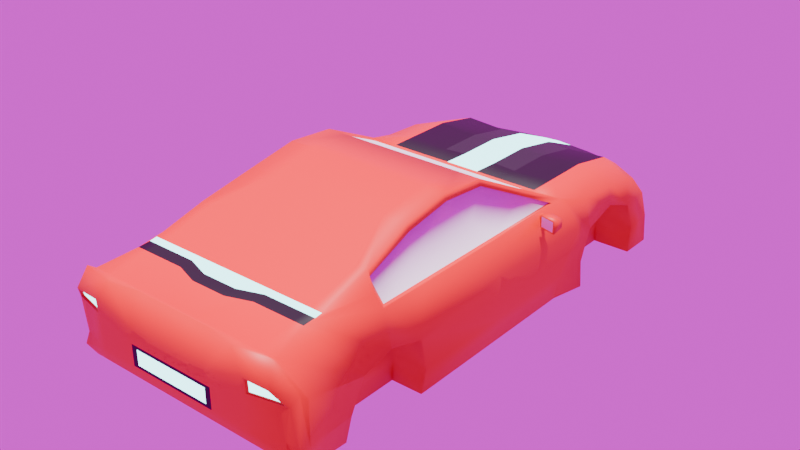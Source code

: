 # Source: araba.blend  (saved by Blender 4.3.34; exported with 4.5.12 LTS)
import bpy
from mathutils import Matrix  # noqa: F401  (used for matrix-valued properties, if any)

bpy.ops.wm.read_factory_settings(use_empty=True)
scene = bpy.context.scene
scene.name = 'Scene'

# ---- collections
col_collection = bpy.data.collections.new('Collection'); scene.collection.children.link(col_collection)

# ---- images (referenced by path relative to the original .blend; pixels are not part of the script)
import os
ASSET_DIR = os.environ.get("B2B_ASSET_DIR", "")  # directory of the original .blend (textures are referenced by path, not embedded)
HERE = os.path.dirname(os.path.abspath(__file__))  # packed textures are extracted next to this script under _unpacked/

def load_image(name, relpath, width, height, colorspace="sRGB"):
    """Load a texture the original file referenced (path relative to the .blend, or extracted next to this script)."""
    p = next((c for c in (os.path.join(HERE, relpath), os.path.join(ASSET_DIR, relpath)) if relpath and os.path.exists(c)), "")
    if p:
        img = bpy.data.images.load(p, check_existing=True)
        img.name = name
    else:  # same state as the original file: an image datablock whose file is absent (Cycles renders it pink)
        img = bpy.data.images.new(name, width, height)
        img.source = "FILE"
        img.filepath = "//" + (relpath or name)
    img.colorspace_settings.name = colorspace
    return img
img_derelict_overpass_jpg = load_image('derelict_overpass.jpg', 'derelict_overpass.jpg', 1024, 1024, 'sRGB')

# ---- materials (node trees are filled in below, after node groups)
mat_material_002 = bpy.data.materials.new('Material.002')
mat_material_003 = bpy.data.materials.new('Material.003')
mat_material_004 = bpy.data.materials.new('Material.004')
mat_material_006 = bpy.data.materials.new('Material.006')
mat_material_007 = bpy.data.materials.new('Material.007')

# ---- material node trees
mat_material_002.use_nodes = True; mat_material_002.node_tree.nodes.clear()
_N = mat_material_002.node_tree.nodes; _L = mat_material_002.node_tree.links
n0 = _N.new('ShaderNodeBsdfPrincipled'); n0.name = 'Principled BSDF'; n0.location = (10, 300)
n0.inputs[0].default_value = (0.8008, 0.00649, 0.0, 1.0)
n1 = _N.new('ShaderNodeOutputMaterial'); n1.name = 'Material Output'; n1.location = (300, 300)
_L.new(n0.outputs[0], n1.inputs[0])
n1.is_active_output = True
mat_material_003.use_nodes = True; mat_material_003.node_tree.nodes.clear()
_N = mat_material_003.node_tree.nodes; _L = mat_material_003.node_tree.links
n0 = _N.new('ShaderNodeOutputMaterial'); n0.name = 'Material Output'; n0.location = (300, 300)
n1 = _N.new('ShaderNodeEmission'); n1.name = 'Emission'; n1.location = (10, 300)
n1.inputs[0].default_value = (0.3702, 0.9462, 1.0, 1.0)
n1.inputs[1].default_value = 5.0
_L.new(n1.outputs[0], n0.inputs[0])
n0.is_active_output = True
mat_material_004.use_nodes = True; mat_material_004.node_tree.nodes.clear()
_N = mat_material_004.node_tree.nodes; _L = mat_material_004.node_tree.links
n0 = _N.new('ShaderNodeBsdfPrincipled'); n0.name = 'Principled BSDF'; n0.location = (10, 300)
n0.inputs[0].default_value = (0.0, 0.0, 0.0, 1.0)
n0.inputs[2].default_value = 0.5057
n1 = _N.new('ShaderNodeOutputMaterial'); n1.name = 'Material Output'; n1.location = (300, 300)
_L.new(n0.outputs[0], n1.inputs[0])
n1.is_active_output = True
mat_material_006.use_nodes = True; mat_material_006.node_tree.nodes.clear()
_N = mat_material_006.node_tree.nodes; _L = mat_material_006.node_tree.links
n0 = _N.new('ShaderNodeBsdfPrincipled'); n0.name = 'Principled BSDF'; n0.location = (10, 300)
n0.inputs[0].default_value = (0.01261, 0.01261, 0.01261, 1.0)
n1 = _N.new('ShaderNodeOutputMaterial'); n1.name = 'Material Output'; n1.location = (300, 300)
_L.new(n0.outputs[0], n1.inputs[0])
n1.is_active_output = True
mat_material_007.use_nodes = True; mat_material_007.node_tree.nodes.clear()
_N = mat_material_007.node_tree.nodes; _L = mat_material_007.node_tree.links
n0 = _N.new('ShaderNodeBsdfPrincipled'); n0.name = 'Principled BSDF'; n0.location = (10, 300)
n0.inputs[0].default_value = (0.411, 0.411, 0.411, 1.0)
n1 = _N.new('ShaderNodeOutputMaterial'); n1.name = 'Material Output'; n1.location = (300, 300)
_L.new(n0.outputs[0], n1.inputs[0])
n1.is_active_output = True

# ---- world
world_world = bpy.data.worlds.new('World'); scene.world = world_world
world_world.use_nodes = True; world_world.node_tree.nodes.clear()
_N = world_world.node_tree.nodes; _L = world_world.node_tree.links
n0 = _N.new('ShaderNodeOutputWorld'); n0.name = 'World Output'; n0.location = (300, 300)
n1 = _N.new('ShaderNodeBackground'); n1.name = 'Background'; n1.location = (10, 300)
n2 = _N.new('ShaderNodeTexEnvironment'); n2.name = 'Environment Texture'; n2.location = (-280, 275)
n2.image = img_derelict_overpass_jpg
_L.new(n1.outputs[0], n0.inputs[0])
_L.new(n2.outputs[0], n1.inputs[0])
n0.is_active_output = True
world_world.color = (0.05088, 0.05088, 0.05088)
world_world.sun_shadow_jitter_overblur = 0.0

# ---- lights
light_sun = bpy.data.lights.new('Sun', 'SUN')
light_sun.energy = 7.0

# ---- meshes
me_cube = bpy.data.meshes.new('Cube')
me_cube.from_pydata([(0.6717, 1.019, 0.3175), (0.6717, 1.046, -0.5096), (0.6717, 0.7878, 0.3175), (0.6717, 0.757, -0.5074), (0.0, 1.019, -0.5074), (0.0, 0.7878, 0.3175), (0.0, 0.757, -0.5074), (0.0, 1.019, 0.3175), (0.6717, -0.857, -0.5074), (0.0, -0.857, -0.5074), (0.6717, -1.218, -0.5074), (0.0, -1.218, -0.5074), (0.6717, -1.75, 0.3936), (0.6717, -1.604, -0.4542), (0.0, -1.632, -0.4542), (0.0, -1.816, 0.3936), (0.6717, -2.04, 0.3376), (0.6717, -1.961, -0.434), (0.0, -1.961, -0.434), (0.0, -2.04, 0.3376), (0.5665, -2.146, 0.3785), (0.6717, -2.025, -0.4011), (0.0, -2.025, -0.4011), (0.0, -2.09, 0.3706), (0.6717, -2.173, 0.2204), (0.6717, -2.15, -0.2506), (0.0, -2.15, -0.2506), (0.0, -2.173, 0.1249), (0.6717, 1.409, 0.3175), (0.6717, 1.409, -0.5074), (0.0, 1.409, 0.3175), (0.0, 1.409, -0.5074), (0.6717, 1.807, 0.2447), (0.6717, 1.774, -0.5074), (0.0, 1.807, 0.2447), (0.0, 1.807, -0.5074), (0.6513, 2.068, 0.07771), (0.5984, 2.164, -0.5074), (0.0, 2.195, 0.08199), (0.0, 2.238, -0.5074), (0.5043, 0.04082, 0.6841), (0.0, 0.04082, 0.6841), (0.5043, -0.7435, 0.6422), (0.0, -0.7435, 0.6422), (0.6717, -1.182, 0.5185), (0.0, -1.182, 0.5185), (0.6717, -1.596, 0.408), (0.0, -1.596, 0.408), (0.6717, 1.114, -0.04052), (0.6715, -0.937, -0.01937), (0.6717, -1.225, 0.06449), (0.6707, -1.48, -0.01325), (0.6717, -2.166, 0.1024), (0.0, -2.166, 0.006939), (0.6717, 1.409, 0.05838), (0.6717, 1.695, -0.05309), (0.6151, 2.111, -0.05747), (0.0, 2.225, -0.1031), (0.6717, 1.019, -0.2789), (0.6717, -0.8416, -0.3031), (0.6717, -1.218, -0.3031), (0.6717, -1.602, -0.2289), (0.6717, -2.166, -0.1576), (0.0, -2.166, -0.1576), (0.6717, 1.409, -0.3031), (0.6717, 1.796, -0.2903), (0.5652, 2.153, -0.2748), (0.0, 2.231, -0.2901), (0.9834, 1.019, -0.2789), (0.9834, 1.046, -0.5096), (0.9519, 0.757, -0.3031), (0.9253, 0.757, -0.5074), (0.9643, 1.058, 0.2446), (0.8971, 0.6755, 0.3211), (0.9519, -0.8416, -0.3031), (0.9253, -0.857, -0.5074), (0.7706, -1.188, 0.478), (0.8943, -1.188, 0.3195), (0.7178, 0.03219, 0.6362), (0.9103, -0.8416, 0.3175), (0.719, -0.7372, 0.5952), (0.9834, -1.602, -0.2289), (0.9339, -1.604, -0.4542), (0.9339, -1.961, -0.434), (0.7556, -1.75, 0.3936), (0.7571, -1.596, 0.408), (0.9834, -1.961, -0.2429), (0.9834, -2.025, -0.4011), (0.8287, -2.04, 0.3376), (0.9834, -2.051, -0.2099), (0.9527, -2.12, -0.257), (0.8475, -2.093, 0.3721), (0.9283, -2.099, -0.16), (0.8846, -2.166, 0.2219), (0.9696, 1.409, 0.2279), (0.9517, 1.71, 0.1676), (0.9834, 1.796, -0.2903), (0.9834, 1.774, -0.5074), (0.9335, 1.816, 0.1244), (0.9842, 2.02, -0.257), (0.9834, 2.053, -0.5074), (0.9935, 1.098, -0.01949), (0.9858, 0.9407, 0.04596), (0.9832, -0.937, -0.01937), (0.9834, -1.225, 0.06449), (0.9825, -1.483, -0.003481), (0.9834, -1.961, 0.09523), (0.9527, -1.995, 0.1218), (0.9653, -2.099, 0.1001), (0.9834, 1.409, 0.05838), (0.9834, 1.695, -0.05309), (0.9691, 1.934, -0.01265), (0.5774, 2.151, -0.1031), (0.5857, 2.136, -0.07875), (0.9821, 1.932, -0.02641), (0.6413, 2.068, 0.09226), (0.9511, 1.799, 0.1425), (0.6456, 2.029, -0.05747), (0.9691, 1.851, -0.01265), (0.6818, 1.986, 0.06744), (0.9351, 1.762, 0.09184), (0.3359, 0.757, -0.5074), (0.3359, 1.019, 0.2973), (0.3359, 1.032, -0.5085), (0.3359, 0.7878, 0.3175), (0.3359, -0.857, -0.5074), (0.3359, -1.218, -0.5074), (0.3359, -1.618, -0.4542), (0.3359, -1.75, 0.3936), (0.3359, -1.961, -0.434), (0.3359, -2.04, 0.3376), (0.3359, -2.025, -0.4011), (0.3359, -2.09, 0.3706), (0.3359, -2.15, -0.2506), (0.3359, -2.173, 0.1249), (0.3359, 1.409, 0.2973), (0.3359, 1.409, -0.5074), (0.3359, 1.807, 0.2245), (0.3359, 1.79, -0.5074), (0.3206, 2.157, 0.08199), (0.2992, 2.199, -0.5074), (0.2522, 0.04082, 0.6841), (0.2522, -0.7435, 0.6422), (0.3359, -1.182, 0.5185), (0.3359, -1.596, 0.408), (0.2929, 2.178, -0.09094), (0.3642, -2.166, 0.006939), (0.3642, -2.166, -0.1576), (0.2826, 2.19, -0.2825), (0.3174, 2.153, 0.06246), (0.5642, 2.085, 0.07036), (0.5214, 2.138, -0.06124), (0.0, 2.183, 0.06246), (0.0, 2.223, -0.08), (0.2961, 2.178, -0.07062), (0.3174, 2.128, 0.06246), (0.5642, 2.05, 0.07036), (0.5214, 2.102, -0.06124), (0.0, 2.148, 0.06246), (0.0, 2.188, -0.08), (0.2961, 2.142, -0.07062), (0.5472, 2.149, -0.3219), (0.8918, 2.039, -0.3112), (0.5745, 2.158, -0.4608), (0.3285, 2.192, -0.4608), (0.0, 2.232, -0.4608), (0.0, 2.226, -0.331), (0.3149, 2.185, -0.3264), (0.8911, 2.066, -0.4608), (0.5472, 2.085, -0.3219), (0.8918, 1.975, -0.3112), (0.5745, 2.094, -0.4608), (0.3285, 2.128, -0.4608), (0.0, 2.168, -0.4608), (0.0, 2.162, -0.331), (0.3149, 2.121, -0.3264), (0.8911, 2.002, -0.4608), (0.5472, 1.993, -0.3219), (0.8918, 1.884, -0.3112), (0.5745, 2.002, -0.4608), (0.8911, 1.911, -0.4608), (0.3359, 0.7756, 0.2998), (0.0, 0.7756, 0.2998), (0.8846, 0.7756, 0.2998), (0.6459, 0.7756, 0.2998), (0.4785, 0.02869, 0.6665), (0.0, 0.02869, 0.6665), (0.2522, 0.02869, 0.6665), (0.6778, 0.02869, 0.6665), (0.6717, -0.03461, -0.5074), (0.0, -0.03461, -0.5074), (0.0, -0.3513, 0.714), (0.5043, -0.3513, 0.714), (0.8959, -0.02691, 0.3205), (0.9253, -0.03461, -0.5074), (0.7181, -0.35, 0.6656), (0.9834, -0.06278, 0.0645), (0.9519, -0.02691, -0.3031), (0.2522, -0.3513, 0.714), (0.3359, -0.03461, -0.5074), (0.7571, -1.182, 0.5185), (0.9103, -1.218, 0.3175), (0.7035, 0.04082, 0.6841), (0.9103, 0.7878, 0.3175), (0.9103, -0.02691, 0.3175), (0.8947, -0.8416, 0.3198), (0.7035, -0.3513, 0.714), (0.7035, -0.7435, 0.6422), (0.8741, -0.8416, 0.3198), (0.6984, -0.7372, 0.5952), (0.8753, -0.02691, 0.3205), (0.6975, -0.35, 0.6656), (0.75, -1.188, 0.478), (0.8737, -1.188, 0.3195), (0.6972, 0.03219, 0.6362), (0.8765, 0.6755, 0.3211), (0.6717, -1.654, 0.4), (0.0, -1.72, 0.4), (0.8426, -1.218, 0.4064), (0.8188, 0.4573, 0.4797), (0.7563, -1.654, 0.4), (0.3359, -1.654, 0.4), (0.5719, 0.4451, 0.462), (0.0, 0.4451, 0.462), (0.7931, 0.4451, 0.462), (0.2988, 0.4451, 0.462), (0.8396, -1.188, 0.3896), (0.8178, 0.3909, 0.4606), (0.7963, -0.7954, 0.4416), (0.7966, -0.1699, 0.4732), (0.819, -1.188, 0.3896), (0.7972, 0.3909, 0.4606), (0.8825, 0.4776, 0.2466), (0.8844, 0.5489, 0.2535), (0.8767, 0.4744, 0.3014), (0.8736, 0.5234, 0.2985), (0.9829, 0.4717, 0.2803), (0.9794, 0.4698, 0.3132), (0.8606, 0.5073, 0.2505), (0.882, 0.5746, 0.2534), (0.861, 0.5069, 0.3049), (0.8706, 0.5541, 0.2999), (0.9655, 0.5059, 0.3063), (0.9634, 0.5073, 0.273), (0.9577, 0.4754, 0.2725), (0.958, 0.4751, 0.3051), (1.001, 0.532, 0.3254), (0.9998, 0.5339, 0.2531), (0.9549, 0.4415, 0.2368), (0.9556, 0.4407, 0.3387), (1.095, 0.5094, 0.3239), (1.094, 0.5113, 0.2516), (1.093, 0.4084, 0.2346), (1.094, 0.4076, 0.3365), (0.9689, 0.4381, 0.2468), (0.9696, 0.4374, 0.3281), (1.079, 0.4117, 0.2451), (1.08, 0.411, 0.3264), (0.3185, -2.166, -0.01549), (0.0, -2.166, -0.01549), (0.0, -2.166, -0.1352), (0.3185, -2.166, -0.1352), (0.1437, 1.025, -0.5078), (0.1437, 0.7878, 0.3175), (0.1437, -1.816, 0.3936), (0.1437, -2.04, 0.3376), (0.1437, -2.09, 0.3706), (0.1437, -2.173, 0.1249), (0.1437, 1.409, -0.5074), (0.1437, 1.8, -0.5074), (0.128, 2.221, -0.5074), (0.1079, 0.04082, 0.6841), (0.1079, -0.7435, 0.6422), (0.1437, -1.182, 0.5185), (0.1437, -1.596, 0.408), (0.1558, -2.166, 0.006939), (0.1558, -2.166, -0.1576), (0.1437, 0.757, -0.5074), (0.1437, 1.019, 0.3088), (0.1437, -0.857, -0.5074), (0.1437, -1.218, -0.5074), (0.1437, -1.626, -0.4542), (0.1437, -1.961, -0.434), (0.1437, -2.025, -0.4011), (0.1437, -2.15, -0.2506), (0.1437, 1.409, 0.3088), (0.1437, 1.807, 0.236), (0.1372, 2.179, 0.08199), (0.1253, 2.205, -0.09791), (0.1209, 2.213, -0.2869), (0.1358, 2.17, 0.06246), (0.1267, 2.204, -0.07599), (0.1358, 2.139, 0.06246), (0.1267, 2.168, -0.07599), (0.1406, 2.215, -0.4608), (0.1347, 2.208, -0.3291), (0.1406, 2.151, -0.4608), (0.1347, 2.144, -0.3291), (0.1437, 0.7756, 0.2998), (0.1079, 0.02869, 0.6665), (0.1437, -0.03461, -0.5074), (0.1079, -0.3513, 0.714), (0.1278, 0.4451, 0.462), (0.1437, -1.72, 0.4), (0.1362, -2.166, -0.01549), (0.1362, -2.166, -0.1352), (0.8736, -2.164, 0.2142), (0.6878, -2.17, 0.2128), (0.6878, -2.164, 0.1099), (0.944, -2.106, 0.1078), (0.8736, -2.142, 0.2142), (0.6878, -2.148, 0.2128), (0.6878, -2.142, 0.1099), (0.944, -2.084, 0.1078)], [(236, 237)], [(123, 1, 3, 121), (25, 21, 87, 90), (122, 0, 28, 135), (17, 13, 82, 83), (278, 7, 5, 263), (125, 8, 10, 126), (199, 189, 8, 125), (0, 2, 203, 72), (221, 216, 46, 144), (271, 141, 187, 299), (66, 113, 114, 99), (127, 13, 17, 129), (37, 140, 164, 163), (126, 10, 13, 127), (129, 17, 21, 131), (264, 15, 19, 265), (50, 49, 103, 104), (131, 21, 25, 133), (265, 19, 23, 266), (42, 44, 200, 207), (275, 267, 27, 53), (266, 23, 27, 267), (55, 65, 96, 110), (135, 28, 32, 137), (58, 1, 29, 64), (262, 4, 31, 268), (137, 32, 115, 139), (268, 31, 35, 269), (64, 29, 33, 65), (287, 139, 149, 290), (269, 35, 39, 270), (1, 58, 68, 69), (301, 191, 43, 272), (273, 45, 47, 274), (272, 43, 45, 273), (203, 2, 184, 183), (51, 50, 104, 105), (20, 24, 93, 91), (148, 145, 113, 66), (13, 61, 81, 82), (24, 52, 308, 307), (12, 16, 88, 84), (276, 147, 261, 305), (59, 8, 75, 74), (192, 42, 207, 206), (60, 50, 51, 61), (59, 49, 50, 60), (52, 62, 92, 108), (115, 32, 95, 116), (21, 17, 83, 87), (48, 54, 109, 101), (8, 59, 60, 10), (10, 60, 61, 13), (61, 51, 105, 81), (65, 33, 97, 96), (284, 276, 63, 26), (54, 55, 110, 109), (99, 100, 168, 162), (33, 37, 100, 97), (54, 64, 65, 55), (48, 58, 64, 54), (101, 72, 203, 102), (220, 218, 200, 85), (196, 204, 79, 103), (80, 76, 212, 209), (103, 79, 201, 104), (104, 201, 84, 105), (105, 84, 88, 106), (106, 88, 91, 107), (107, 91, 93, 108), (96, 97, 100, 99), (195, 80, 209, 211), (95, 110, 114, 116), (94, 109, 110, 95), (72, 101, 109, 94), (89, 107, 108, 92), (86, 106, 107, 89), (81, 105, 106, 86), (197, 196, 103, 74), (68, 101, 102, 70), (69, 68, 70, 71), (194, 197, 74, 75), (82, 81, 86, 83), (83, 86, 89, 87), (87, 89, 92, 90), (110, 96, 99, 114), (36, 98, 120, 119), (216, 12, 84, 220), (32, 28, 94, 95), (44, 46, 85, 200), (189, 3, 71, 194), (58, 48, 101, 68), (28, 0, 72, 94), (3, 1, 69, 71), (49, 59, 74, 103), (16, 20, 91, 88), (62, 25, 90, 92), (56, 111, 114, 113), (36, 56, 113, 115), (98, 36, 115, 116), (111, 98, 116, 114), (117, 119, 120, 118), (111, 56, 117, 118), (98, 111, 118, 120), (56, 36, 119, 117), (289, 148, 167, 295), (25, 62, 147, 133), (62, 52, 146, 147), (289, 288, 145, 148), (141, 40, 185, 187), (42, 142, 143, 44), (44, 143, 144, 46), (192, 198, 142, 42), (33, 138, 140, 37), (288, 57, 153, 291), (29, 136, 138, 33), (286, 137, 139, 287), (1, 123, 136, 29), (285, 135, 137, 286), (20, 132, 134, 24), (52, 24, 134, 146), (16, 130, 132, 20), (283, 131, 133, 284), (12, 128, 130, 16), (282, 129, 131, 283), (280, 126, 127, 281), (281, 127, 129, 282), (303, 221, 144, 274), (300, 199, 125, 279), (279, 125, 126, 280), (0, 122, 124, 2), (278, 122, 135, 285), (262, 123, 121, 277), (149, 150, 156, 155), (290, 149, 155, 292), (115, 113, 151, 150), (139, 115, 150, 149), (113, 145, 154, 151), (160, 155, 156, 157), (293, 292, 155, 160), (291, 153, 159, 293), (151, 154, 160, 157), (150, 151, 157, 156), (161, 162, 170, 169), (294, 165, 173, 296), (167, 161, 169, 175), (100, 37, 163, 168), (66, 99, 162, 161), (270, 39, 165, 294), (148, 66, 161, 167), (169, 170, 178, 177), (172, 175, 169, 171), (296, 297, 175, 172), (163, 164, 172, 171), (168, 163, 171, 176), (295, 167, 175, 297), (162, 168, 176, 170), (179, 177, 178, 180), (176, 171, 179, 180), (171, 169, 177, 179), (170, 176, 180, 178), (222, 185, 188, 224), (302, 223, 186, 299), (222, 225, 187, 185), (2, 124, 181, 184), (263, 5, 182, 298), (219, 203, 183, 224), (40, 202, 188, 185), (277, 121, 199, 300), (40, 141, 198, 192), (8, 189, 194, 75), (71, 70, 197, 194), (70, 102, 196, 197), (226, 77, 213, 230), (102, 203, 204, 196), (40, 192, 206, 202), (271, 41, 191, 301), (121, 3, 189, 199), (226, 76, 200, 218), (227, 73, 203, 219), (73, 193, 204, 203), (205, 77, 201, 79), (195, 78, 202, 206), (76, 80, 207, 200), (193, 205, 79, 204), (80, 195, 206, 207), (230, 228, 209, 212), (229, 231, 214, 211), (228, 229, 211, 209), (77, 205, 208, 213), (227, 78, 214, 231), (205, 193, 210, 208), (78, 195, 211, 214), (193, 73, 215, 210), (73, 227, 231, 215), (208, 210, 229, 228), (210, 215, 231, 229), (213, 208, 228, 230), (78, 227, 219, 202), (77, 226, 218, 201), (76, 226, 230, 212), (202, 219, 224, 188), (184, 181, 225, 222), (298, 182, 223, 302), (184, 222, 224, 183), (264, 128, 221, 303), (46, 216, 220, 85), (84, 201, 218, 220), (128, 12, 216, 221), (232, 234, 235, 233), (244, 243, 247, 248), (240, 238, 244, 245), (239, 241, 242, 243), (241, 240, 245, 242), (238, 239, 243, 244), (248, 252, 256, 254), (243, 242, 246, 247), (242, 245, 249, 246), (252, 251, 250, 253), (247, 246, 250, 251), (246, 249, 253, 250), (248, 247, 251, 252), (255, 254, 256, 257), (252, 253, 257, 256), (249, 248, 254, 255), (253, 249, 255, 257), (305, 304, 259, 260), (275, 53, 259, 304), (147, 146, 258, 261), (146, 275, 304, 258), (261, 258, 304, 305), (15, 264, 303, 217), (181, 298, 302, 225), (141, 271, 301, 198), (6, 277, 300, 190), (124, 263, 298, 181), (225, 302, 299, 187), (166, 295, 297, 174), (173, 174, 297, 296), (140, 270, 294, 164), (164, 294, 296, 172), (154, 291, 293, 160), (159, 158, 292, 293), (152, 290, 292, 158), (4, 262, 277, 6), (7, 278, 285, 30), (9, 279, 280, 11), (190, 300, 279, 9), (217, 303, 274, 47), (14, 281, 282, 18), (11, 280, 281, 14), (18, 282, 283, 22), (22, 283, 284, 26), (30, 285, 286, 34), (34, 286, 287, 38), (145, 288, 291, 154), (67, 57, 288, 289), (67, 289, 295, 166), (133, 147, 276, 284), (63, 276, 305, 260), (142, 272, 273, 143), (143, 273, 274, 144), (198, 301, 272, 142), (138, 269, 270, 140), (38, 287, 290, 152), (136, 268, 269, 138), (123, 262, 268, 136), (132, 266, 267, 134), (146, 134, 267, 275), (130, 265, 266, 132), (128, 264, 265, 130), (41, 271, 299, 186), (122, 278, 263, 124), (308, 309, 313, 312), (93, 24, 307, 306), (108, 93, 306, 309), (52, 108, 309, 308), (311, 312, 313, 310), (306, 307, 311, 310), (309, 306, 310, 313), (307, 308, 312, 311)])
me_cube.polygons.foreach_set('use_smooth', [1, 1, 1, 1, 1, 1, 1, 1, 1, 1, 1, 1, 1, 1, 1, 1, 1, 1, 1, 1, 1, 1, 1, 1, 1, 1, 1, 1, 1, 1, 1, 1, 1, 1, 1, 1, 1, 1, 1, 1, 1, 1, 1, 1, 1, 1, 1, 1, 1, 1, 1, 1, 1, 1, 1, 1, 1, 1, 1, 1, 1, 1, 1, 1, 1, 1, 1, 1, 1, 1, 1, 1, 1, 1, 1, 1, 1, 1, 1, 1, 1, 1, 1, 1, 1, 1, 1, 1, 1, 1, 1, 1, 1, 1, 1, 1, 1, 1, 1, 1, 1, 1, 1, 1, 1, 1, 1, 1, 1, 1, 1, 1, 1, 1, 1, 1, 1, 1, 1, 1, 1, 1, 1, 1, 1, 1, 1, 1, 1, 1, 1, 1, 1, 1, 1, 1, 1, 1, 1, 1, 1, 1, 1, 1, 1, 1, 1, 1, 1, 1, 1, 1, 1, 1, 1, 1, 1, 1, 1, 1, 1, 1, 1, 1, 1, 1, 1, 1, 1, 1, 1, 1, 1, 1, 1, 1, 1, 1, 1, 1, 1, 1, 1, 1, 1, 1, 1, 1, 1, 1, 1, 1, 1, 1, 1, 1, 1, 1, 1, 1, 1, 1, 1, 1, 1, 1, 1, 1, 1, 1, 1, 1, 1, 1, 1, 1, 1, 1, 1, 1, 1, 1, 1, 1, 0, 1, 1, 1, 1, 1, 1, 1, 1, 1, 1, 1, 1, 1, 1, 1, 1, 1, 1, 1, 1, 1, 1, 1, 1, 1, 1, 1, 1, 1, 1, 1, 1, 1, 1, 1, 1, 1, 1, 1, 1, 1, 1, 1, 1, 1, 1, 1, 1, 1, 1, 1, 1, 1, 1, 1, 1])
me_cube.polygons.foreach_set('material_index', [0, 0, 2, 0, 1, 0, 0, 0, 1, 0, 0, 0, 0, 0, 0, 0, 0, 0, 0, 0, 0, 0, 0, 2, 0, 0, 2, 0, 0, 0, 0, 0, 0, 0, 0, 0, 0, 0, 0, 0, 0, 0, 2, 0, 0, 0, 0, 0, 0, 0, 0, 0, 0, 0, 0, 0, 0, 0, 0, 0, 0, 0, 0, 0, 0, 0, 0, 0, 0, 0, 0, 0, 0, 0, 0, 0, 0, 0, 0, 0, 0, 0, 0, 0, 0, 0, 0, 2, 0, 0, 0, 0, 0, 0, 0, 0, 0, 0, 0, 0, 0, 1, 0, 0, 0, 0, 0, 0, 0, 0, 0, 0, 0, 0, 0, 0, 2, 0, 4, 0, 0, 0, 0, 0, 0, 0, 0, 1, 0, 0, 2, 4, 0, 0, 0, 0, 0, 0, 5, 5, 0, 0, 0, 0, 0, 0, 0, 0, 0, 0, 0, 4, 4, 0, 0, 0, 0, 4, 2, 2, 0, 3, 3, 3, 0, 0, 0, 0, 0, 0, 0, 0, 0, 0, 0, 0, 0, 0, 0, 0, 0, 0, 0, 0, 0, 0, 3, 3, 3, 0, 0, 0, 0, 0, 0, 3, 3, 3, 0, 0, 0, 0, 3, 3, 3, 2, 1, 0, 2, 0, 0, 0, 0, 0, 0, 0, 0, 0, 0, 0, 0, 0, 3, 0, 0, 0, 1, 2, 2, 2, 1, 2, 3, 0, 0, 0, 3, 0, 4, 0, 0, 0, 5, 0, 0, 1, 0, 0, 1, 0, 0, 0, 0, 1, 1, 0, 0, 0, 0, 2, 0, 0, 0, 0, 0, 0, 0, 0, 0, 0, 0, 0, 2, 0, 0, 0, 0, 1, 0, 0, 0])
_uv = me_cube.uv_layers.new(name='UVMap')
_uv.uv.foreach_set('vector', [0.3125, 0.5, 0.375, 0.5, 0.375, 0.75, 0.3125, 0.75, 0.375, 0.75, 0.375, 0.75, 0.375, 0.75, 0.375, 0.75, 0.6875, 0.5, 0.625, 0.5, 0.625, 0.5, 0.6875, 0.5, 0.375, 0.75, 0.375, 0.75, 0.375, 0.75, 0.375, 0.75, 0.7233, 0.5, 0.75, 0.5, 0.75, 0.75, 0.7233, 0.75, 0.3125, 0.75, 0.375, 0.75, 0.375, 0.75, 0.3125, 0.75, 0.3125, 0.75, 0.375, 0.75, 0.375, 0.75, 0.3125, 0.75, 0.625, 0.5, 0.625, 0.75, 0.625, 0.75, 0.625, 0.5, 0.6875, 0.75, 0.625, 0.75, 0.625, 0.75, 0.6875, 0.75, 0.7233, 0.75, 0.6875, 0.75, 0.6875, 0.75, 0.7233, 0.75, 0.4671, 0.5, 0.5465, 0.5, 0.5465, 0.5, 0.4671, 0.5, 0.3125, 0.75, 0.375, 0.75, 0.375, 0.75, 0.3125, 0.75, 0.375, 0.5, 0.3125, 0.5, 0.3125, 0.5, 0.375, 0.5, 0.3125, 0.75, 0.375, 0.75, 0.375, 0.75, 0.3125, 0.75, 0.3125, 0.75, 0.375, 0.75, 0.375, 0.75, 0.3125, 0.75, 0.7233, 0.75, 0.75, 0.75, 0.75, 0.75, 0.7233, 0.75, 0.5465, 0.75, 0.5465, 0.75, 0.5465, 0.75, 0.5465, 0.75, 0.3125, 0.75, 0.375, 0.75, 0.375, 0.75, 0.3125, 0.75, 0.7233, 0.75, 0.75, 0.75, 0.75, 0.75, 0.7233, 0.75, 0.625, 0.75, 0.625, 0.75, 0.625, 0.75, 0.625, 0.75, 0.5465, 0.8483, 0.625, 0.8483, 0.625, 0.875, 0.5465, 0.875, 0.7233, 0.75, 0.75, 0.75, 0.75, 0.75, 0.7233, 0.75, 0.5465, 0.5, 0.4369, 0.5, 0.4369, 0.5, 0.5465, 0.5, 0.6875, 0.5, 0.625, 0.5, 0.625, 0.5, 0.6875, 0.5, 0.4369, 0.5, 0.375, 0.5, 0.375, 0.5, 0.4369, 0.5, 0.2767, 0.5, 0.25, 0.5, 0.25, 0.5, 0.2767, 0.5, 0.6875, 0.5, 0.625, 0.5, 0.625, 0.5, 0.6875, 0.5, 0.2767, 0.5, 0.25, 0.5, 0.25, 0.5, 0.2767, 0.5, 0.4369, 0.5, 0.375, 0.5, 0.375, 0.5, 0.4369, 0.5, 0.7233, 0.5, 0.6875, 0.5, 0.6875, 0.5, 0.7233, 0.5, 0.2767, 0.5, 0.25, 0.5, 0.25, 0.5, 0.2767, 0.5, 0.375, 0.5, 0.4369, 0.5, 0.4369, 0.5, 0.375, 0.5, 0.7233, 0.75, 0.75, 0.75, 0.75, 0.75, 0.7233, 0.75, 0.7233, 0.75, 0.75, 0.75, 0.75, 0.75, 0.7233, 0.75, 0.7233, 0.75, 0.75, 0.75, 0.75, 0.75, 0.7233, 0.75, 0.625, 0.75, 0.625, 0.75, 0.625, 0.75, 0.625, 0.75, 0.5465, 0.75, 0.5465, 0.75, 0.5465, 0.75, 0.5465, 0.75, 0.625, 0.75, 0.625, 0.75, 0.625, 0.75, 0.625, 0.75, 0.4671, 0.4375, 0.5465, 0.4375, 0.5465, 0.5, 0.4671, 0.5, 0.375, 0.75, 0.4369, 0.75, 0.4369, 0.75, 0.375, 0.75, 0.625, 0.75, 0.5465, 0.75, 0.5465, 0.75, 0.625, 0.75, 0.625, 0.75, 0.625, 0.75, 0.625, 0.75, 0.625, 0.75, 0.4369, 0.8483, 0.4369, 0.8125, 0.4369, 0.8125, 0.4369, 0.8483, 0.4369, 0.75, 0.375, 0.75, 0.375, 0.75, 0.4369, 0.75, 0.625, 0.75, 0.625, 0.75, 0.625, 0.75, 0.625, 0.75, 0.4369, 0.75, 0.5465, 0.75, 0.5465, 0.75, 0.4369, 0.75, 0.4369, 0.75, 0.5465, 0.75, 0.5465, 0.75, 0.4369, 0.75, 0.5465, 0.75, 0.4369, 0.75, 0.4369, 0.75, 0.5465, 0.75, 0.625, 0.5, 0.625, 0.5, 0.625, 0.5, 0.625, 0.5, 0.375, 0.75, 0.375, 0.75, 0.375, 0.75, 0.375, 0.75, 0.5465, 0.5, 0.5465, 0.5, 0.5465, 0.5, 0.5465, 0.5, 0.375, 0.75, 0.4369, 0.75, 0.4369, 0.75, 0.375, 0.75, 0.375, 0.75, 0.4369, 0.75, 0.4369, 0.75, 0.375, 0.75, 0.4369, 0.75, 0.5465, 0.75, 0.5465, 0.75, 0.4369, 0.75, 0.4369, 0.5, 0.375, 0.5, 0.375, 0.5, 0.4369, 0.5, 0.375, 0.8483, 0.4369, 0.8483, 0.4369, 0.875, 0.375, 0.875, 0.5465, 0.5, 0.5465, 0.5, 0.5465, 0.5, 0.5465, 0.5, 0.4671, 0.5, 0.375, 0.5, 0.375, 0.5, 0.4671, 0.5, 0.375, 0.5, 0.375, 0.5, 0.375, 0.5, 0.375, 0.5, 0.5465, 0.5, 0.4369, 0.5, 0.4369, 0.5, 0.5465, 0.5, 0.5465, 0.5, 0.4369, 0.5, 0.4369, 0.5, 0.5465, 0.5, 0.5465, 0.5, 0.625, 0.5, 0.625, 0.75, 0.5465, 0.75, 0.625, 0.75, 0.625, 0.75, 0.625, 0.75, 0.625, 0.75, 0.5465, 0.75, 0.625, 0.75, 0.625, 0.75, 0.5465, 0.75, 0.625, 0.75, 0.625, 0.75, 0.625, 0.75, 0.625, 0.75, 0.5465, 0.75, 0.625, 0.75, 0.625, 0.75, 0.5465, 0.75, 0.5465, 0.75, 0.625, 0.75, 0.625, 0.75, 0.5465, 0.75, 0.5465, 0.75, 0.625, 0.75, 0.625, 0.75, 0.5465, 0.75, 0.5465, 0.75, 0.625, 0.75, 0.625, 0.75, 0.5465, 0.75, 0.5465, 0.75, 0.625, 0.75, 0.625, 0.75, 0.5465, 0.75, 0.4369, 0.5, 0.375, 0.5, 0.375, 0.5, 0.4671, 0.5, 0.625, 0.75, 0.625, 0.75, 0.625, 0.75, 0.625, 0.75, 0.625, 0.5, 0.5465, 0.5, 0.5465, 0.5, 0.625, 0.5, 0.625, 0.5, 0.5465, 0.5, 0.5465, 0.5, 0.625, 0.5, 0.625, 0.5, 0.5465, 0.5, 0.5465, 0.5, 0.625, 0.5, 0.4369, 0.75, 0.5465, 0.75, 0.5465, 0.75, 0.4369, 0.75, 0.4369, 0.75, 0.5465, 0.75, 0.5465, 0.75, 0.4369, 0.75, 0.4369, 0.75, 0.5465, 0.75, 0.5465, 0.75, 0.4369, 0.75, 0.4369, 0.75, 0.5465, 0.75, 0.5465, 0.75, 0.4369, 0.75, 0.4369, 0.5, 0.5465, 0.5, 0.5465, 0.75, 0.4369, 0.75, 0.375, 0.5, 0.4369, 0.5, 0.4369, 0.75, 0.375, 0.75, 0.375, 0.75, 0.4369, 0.75, 0.4369, 0.75, 0.375, 0.75, 0.375, 0.75, 0.4369, 0.75, 0.4369, 0.75, 0.375, 0.75, 0.375, 0.75, 0.4369, 0.75, 0.4369, 0.75, 0.375, 0.75, 0.375, 0.75, 0.4369, 0.75, 0.4369, 0.75, 0.375, 0.75, 0.5465, 0.5, 0.4369, 0.5, 0.4671, 0.5, 0.5465, 0.5, 0.6169, 0.5, 0.6161, 0.5, 0.6161, 0.5, 0.6169, 0.5, 0.625, 0.75, 0.625, 0.75, 0.625, 0.75, 0.625, 0.75, 0.625, 0.5, 0.625, 0.5, 0.625, 0.5, 0.625, 0.5, 0.625, 0.75, 0.625, 0.75, 0.625, 0.75, 0.625, 0.75, 0.375, 0.75, 0.375, 0.75, 0.375, 0.75, 0.375, 0.75, 0.4369, 0.5, 0.5465, 0.5, 0.5465, 0.5, 0.4369, 0.5, 0.625, 0.5, 0.625, 0.5, 0.625, 0.5, 0.625, 0.5, 0.375, 0.75, 0.375, 0.5, 0.375, 0.5, 0.375, 0.75, 0.5465, 0.75, 0.4369, 0.75, 0.4369, 0.75, 0.5465, 0.75, 0.625, 0.75, 0.625, 0.75, 0.625, 0.75, 0.625, 0.75, 0.4369, 0.75, 0.375, 0.75, 0.375, 0.75, 0.4369, 0.75, 0.5547, 0.5, 0.5554, 0.5, 0.5465, 0.5, 0.5465, 0.5, 0.6169, 0.5, 0.5547, 0.5, 0.5465, 0.5, 0.625, 0.5, 0.6161, 0.5, 0.6169, 0.5, 0.625, 0.5, 0.625, 0.5, 0.5554, 0.5, 0.6161, 0.5, 0.625, 0.5, 0.5465, 0.5, 0.5547, 0.5, 0.6169, 0.5, 0.6161, 0.5, 0.5554, 0.5, 0.5554, 0.5, 0.5547, 0.5, 0.5547, 0.5, 0.5554, 0.5, 0.6161, 0.5, 0.5554, 0.5, 0.5554, 0.5, 0.6161, 0.5, 0.5547, 0.5, 0.6169, 0.5, 0.6169, 0.5, 0.5547, 0.5, 0.4671, 0.4017, 0.4671, 0.4375, 0.4671, 0.4375, 0.4671, 0.4017, 0.375, 0.75, 0.4369, 0.75, 0.4369, 0.8125, 0.375, 0.8125, 0.4369, 0.75, 0.5465, 0.75, 0.5465, 0.8125, 0.4369, 0.8125, 0.4671, 0.4017, 0.5465, 0.4017, 0.5465, 0.4375, 0.4671, 0.4375, 0.6875, 0.75, 0.625, 0.75, 0.625, 0.75, 0.6875, 0.75, 0.625, 0.75, 0.6875, 0.75, 0.6875, 0.75, 0.625, 0.75, 0.625, 0.75, 0.6875, 0.75, 0.6875, 0.75, 0.625, 0.75, 0.625, 0.75, 0.6875, 0.75, 0.6875, 0.75, 0.625, 0.75, 0.375, 0.5, 0.3125, 0.5, 0.3125, 0.5, 0.375, 0.5, 0.5465, 0.4017, 0.5465, 0.375, 0.5465, 0.375, 0.5465, 0.4017, 0.375, 0.5, 0.3125, 0.5, 0.3125, 0.5, 0.375, 0.5, 0.7233, 0.5, 0.6875, 0.5, 0.6875, 0.5, 0.7233, 0.5, 0.375, 0.5, 0.3125, 0.5, 0.3125, 0.5, 0.375, 0.5, 0.7233, 0.5, 0.6875, 0.5, 0.6875, 0.5, 0.7233, 0.5, 0.625, 0.75, 0.6875, 0.75, 0.6875, 0.75, 0.625, 0.75, 0.5465, 0.75, 0.625, 0.75, 0.625, 0.8125, 0.5465, 0.8125, 0.625, 0.75, 0.6875, 0.75, 0.6875, 0.75, 0.625, 0.75, 0.2767, 0.75, 0.3125, 0.75, 0.3125, 0.75, 0.2767, 0.75, 0.625, 0.75, 0.6875, 0.75, 0.6875, 0.75, 0.625, 0.75, 0.2767, 0.75, 0.3125, 0.75, 0.3125, 0.75, 0.2767, 0.75, 0.2767, 0.75, 0.3125, 0.75, 0.3125, 0.75, 0.2767, 0.75, 0.2767, 0.75, 0.3125, 0.75, 0.3125, 0.75, 0.2767, 0.75, 0.7233, 0.75, 0.6875, 0.75, 0.6875, 0.75, 0.7233, 0.75, 0.2767, 0.75, 0.3125, 0.75, 0.3125, 0.75, 0.2767, 0.75, 0.2767, 0.75, 0.3125, 0.75, 0.3125, 0.75, 0.2767, 0.75, 0.625, 0.5, 0.6875, 0.5, 0.6875, 0.75, 0.625, 0.75, 0.7233, 0.5, 0.6875, 0.5, 0.6875, 0.5, 0.7233, 0.5, 0.2767, 0.5, 0.3125, 0.5, 0.3125, 0.75, 0.2767, 0.75, 0.6875, 0.5, 0.625, 0.5, 0.625, 0.5, 0.6875, 0.5, 0.7233, 0.5, 0.6875, 0.5, 0.6875, 0.5, 0.7233, 0.5, 0.625, 0.5, 0.5465, 0.5, 0.5465, 0.5, 0.625, 0.5, 0.6875, 0.5, 0.625, 0.5, 0.625, 0.5, 0.6875, 0.5, 0.5465, 0.5, 0.5465, 0.4375, 0.5465, 0.4375, 0.5465, 0.5, 0.5465, 0.4375, 0.625, 0.4375, 0.625, 0.5, 0.5465, 0.5, 0.5465, 0.4017, 0.625, 0.4017, 0.625, 0.4375, 0.5465, 0.4375, 0.5465, 0.4017, 0.5465, 0.375, 0.5465, 0.375, 0.5465, 0.4017, 0.5465, 0.5, 0.5465, 0.4375, 0.5465, 0.4375, 0.5465, 0.5, 0.625, 0.5, 0.5465, 0.5, 0.5465, 0.5, 0.625, 0.5, 0.4671, 0.5, 0.4671, 0.5, 0.4671, 0.5, 0.4671, 0.5, 0.2767, 0.5, 0.25, 0.5, 0.25, 0.5, 0.2767, 0.5, 0.4671, 0.4375, 0.4671, 0.5, 0.4671, 0.5, 0.4671, 0.4375, 0.375, 0.5, 0.375, 0.5, 0.375, 0.5, 0.375, 0.5, 0.4671, 0.5, 0.4671, 0.5, 0.4671, 0.5, 0.4671, 0.5, 0.2767, 0.5, 0.25, 0.5, 0.25, 0.5, 0.2767, 0.5, 0.4671, 0.4375, 0.4671, 0.5, 0.4671, 0.5, 0.4671, 0.4375, 0.4671, 0.5, 0.4671, 0.5, 0.4671, 0.5, 0.4671, 0.5, 0.375, 0.4375, 0.4671, 0.4375, 0.4671, 0.5, 0.375, 0.5, 0.375, 0.4017, 0.4671, 0.4017, 0.4671, 0.4375, 0.375, 0.4375, 0.375, 0.5, 0.3125, 0.5, 0.3125, 0.5, 0.375, 0.5, 0.375, 0.5, 0.375, 0.5, 0.375, 0.5, 0.375, 0.5, 0.4671, 0.4017, 0.4671, 0.4375, 0.4671, 0.4375, 0.4671, 0.4017, 0.4671, 0.5, 0.375, 0.5, 0.375, 0.5, 0.4671, 0.5, 0.375, 0.5, 0.4671, 0.5, 0.4671, 0.5, 0.375, 0.5, 0.375, 0.5, 0.375, 0.5, 0.375, 0.5, 0.375, 0.5, 0.375, 0.5, 0.4671, 0.5, 0.4671, 0.5, 0.375, 0.5, 0.4671, 0.5, 0.375, 0.5, 0.375, 0.5, 0.4671, 0.5, 0.625, 0.75, 0.625, 0.75, 0.625, 0.75, 0.625, 0.75, 0.7233, 0.75, 0.75, 0.75, 0.75, 0.75, 0.7233, 0.75, 0.625, 0.75, 0.6875, 0.75, 0.6875, 0.75, 0.625, 0.75, 0.625, 0.75, 0.6875, 0.75, 0.6875, 0.75, 0.625, 0.75, 0.7233, 0.75, 0.75, 0.75, 0.75, 0.75, 0.7233, 0.75, 0.625, 0.75, 0.625, 0.75, 0.625, 0.75, 0.625, 0.75, 0.625, 0.75, 0.625, 0.75, 0.625, 0.75, 0.625, 0.75, 0.2767, 0.75, 0.3125, 0.75, 0.3125, 0.75, 0.2767, 0.75, 0.625, 0.75, 0.6875, 0.75, 0.6875, 0.75, 0.625, 0.75, 0.375, 0.75, 0.375, 0.75, 0.375, 0.75, 0.375, 0.75, 0.375, 0.75, 0.4369, 0.75, 0.4369, 0.75, 0.375, 0.75, 0.4369, 0.75, 0.5465, 0.75, 0.5465, 0.75, 0.4369, 0.75, 0.625, 0.75, 0.625, 0.75, 0.625, 0.75, 0.625, 0.75, 0.5465, 0.75, 0.625, 0.75, 0.625, 0.75, 0.5465, 0.75, 0.625, 0.75, 0.625, 0.75, 0.625, 0.75, 0.625, 0.75, 0.7233, 0.75, 0.75, 0.75, 0.75, 0.75, 0.7233, 0.75, 0.3125, 0.75, 0.375, 0.75, 0.375, 0.75, 0.3125, 0.75, 0.625, 0.75, 0.625, 0.75, 0.625, 0.75, 0.625, 0.75, 0.625, 0.75, 0.625, 0.75, 0.625, 0.75, 0.625, 0.75, 0.625, 0.75, 0.625, 0.75, 0.625, 0.75, 0.625, 0.75, 0.625, 0.75, 0.625, 0.75, 0.625, 0.75, 0.625, 0.75, 0.625, 0.75, 0.625, 0.75, 0.625, 0.75, 0.625, 0.75, 0.625, 0.75, 0.625, 0.75, 0.625, 0.75, 0.625, 0.75, 0.625, 0.75, 0.625, 0.75, 0.625, 0.75, 0.625, 0.75, 0.625, 0.75, 0.625, 0.75, 0.625, 0.75, 0.625, 0.75, 0.625, 0.75, 0.625, 0.75, 0.625, 0.75, 0.625, 0.75, 0.625, 0.75, 0.625, 0.75, 0.625, 0.75, 0.625, 0.75, 0.625, 0.75, 0.625, 0.75, 0.625, 0.75, 0.625, 0.75, 0.625, 0.75, 0.625, 0.75, 0.625, 0.75, 0.625, 0.75, 0.625, 0.75, 0.625, 0.75, 0.625, 0.75, 0.625, 0.75, 0.625, 0.75, 0.625, 0.75, 0.625, 0.75, 0.625, 0.75, 0.625, 0.75, 0.625, 0.75, 0.625, 0.75, 0.625, 0.75, 0.625, 0.75, 0.625, 0.75, 0.625, 0.75, 0.625, 0.75, 0.625, 0.75, 0.625, 0.75, 0.625, 0.75, 0.625, 0.75, 0.625, 0.75, 0.625, 0.75, 0.625, 0.75, 0.625, 0.75, 0.625, 0.75, 0.625, 0.75, 0.625, 0.75, 0.625, 0.75, 0.625, 0.75, 0.625, 0.75, 0.625, 0.75, 0.625, 0.75, 0.625, 0.75, 0.625, 0.75, 0.625, 0.75, 0.625, 0.75, 0.625, 0.75, 0.625, 0.75, 0.625, 0.75, 0.625, 0.75, 0.625, 0.75, 0.625, 0.75, 0.625, 0.75, 0.625, 0.75, 0.625, 0.75, 0.625, 0.75, 0.625, 0.75, 0.625, 0.75, 0.625, 0.75, 0.6875, 0.75, 0.6875, 0.75, 0.625, 0.75, 0.7233, 0.75, 0.75, 0.75, 0.75, 0.75, 0.7233, 0.75, 0.625, 0.75, 0.625, 0.75, 0.625, 0.75, 0.625, 0.75, 0.7233, 0.75, 0.6875, 0.75, 0.6875, 0.75, 0.7233, 0.75, 0.625, 0.75, 0.625, 0.75, 0.625, 0.75, 0.625, 0.75, 0.625, 0.75, 0.625, 0.75, 0.625, 0.75, 0.625, 0.75, 0.6875, 0.75, 0.625, 0.75, 0.625, 0.75, 0.6875, 0.75, 0.625, 0.75, 0.625, 0.75, 0.625, 0.75, 0.625, 0.75, 0.625, 0.75, 0.625, 0.75, 0.625, 0.75, 0.625, 0.75, 0.625, 0.75, 0.625, 0.75, 0.625, 0.75, 0.625, 0.75, 0.625, 0.75, 0.625, 0.75, 0.625, 0.75, 0.625, 0.75, 0.625, 0.75, 0.625, 0.75, 0.625, 0.75, 0.625, 0.75, 0.625, 0.75, 0.625, 0.75, 0.625, 0.75, 0.625, 0.75, 0.625, 0.75, 0.625, 0.75, 0.625, 0.75, 0.625, 0.75, 0.625, 0.75, 0.625, 0.75, 0.625, 0.75, 0.625, 0.75, 0.625, 0.75, 0.625, 0.75, 0.625, 0.75, 0.625, 0.75, 0.625, 0.75, 0.625, 0.75, 0.625, 0.75, 0.625, 0.75, 0.625, 0.75, 0.625, 0.75, 0.625, 0.75, 0.625, 0.75, 0.625, 0.75, 0.625, 0.75, 0.625, 0.75, 0.625, 0.75, 0.625, 0.75, 0.625, 0.75, 0.625, 0.75, 0.625, 0.75, 0.625, 0.75, 0.625, 0.75, 0.625, 0.75, 0.625, 0.75, 0.625, 0.75, 0.625, 0.75, 0.625, 0.75, 0.625, 0.75, 0.0, 0.0, 0.0, 0.0, 0.0, 0.0, 0.0, 0.0, 0.625, 0.75, 0.625, 0.75, 0.625, 0.75, 0.625, 0.75, 0.4369, 0.8483, 0.5465, 0.8483, 0.5465, 0.875, 0.4369, 0.875, 0.5465, 0.8483, 0.5465, 0.875, 0.5465, 0.875, 0.5465, 0.8483, 0.4369, 0.8125, 0.5465, 0.8125, 0.5465, 0.8125, 0.4369, 0.8125, 0.5465, 0.8125, 0.5465, 0.8483, 0.5465, 0.8483, 0.5465, 0.8125, 0.4369, 0.8125, 0.5465, 0.8125, 0.5465, 0.8483, 0.4369, 0.8483, 0.75, 0.75, 0.7233, 0.75, 0.7233, 0.75, 0.75, 0.75, 0.6875, 0.75, 0.7233, 0.75, 0.7233, 0.75, 0.6875, 0.75, 0.6875, 0.75, 0.7233, 0.75, 0.7233, 0.75, 0.6875, 0.75, 0.25, 0.75, 0.2767, 0.75, 0.2767, 0.75, 0.25, 0.75, 0.6875, 0.75, 0.7233, 0.75, 0.7233, 0.75, 0.6875, 0.75, 0.6875, 0.75, 0.7233, 0.75, 0.7233, 0.75, 0.6875, 0.75, 0.4671, 0.375, 0.4671, 0.4017, 0.4671, 0.4017, 0.4671, 0.375, 0.375, 0.375, 0.4671, 0.375, 0.4671, 0.4017, 0.375, 0.4017, 0.3125, 0.5, 0.2767, 0.5, 0.2767, 0.5, 0.3125, 0.5, 0.3125, 0.5, 0.2767, 0.5, 0.2767, 0.5, 0.3125, 0.5, 0.5465, 0.4375, 0.5465, 0.4017, 0.5465, 0.4017, 0.5465, 0.4375, 0.5465, 0.375, 0.625, 0.375, 0.625, 0.4017, 0.5465, 0.4017, 0.75, 0.5, 0.7233, 0.5, 0.7233, 0.5, 0.75, 0.5, 0.25, 0.5, 0.2767, 0.5, 0.2767, 0.75, 0.25, 0.75, 0.75, 0.5, 0.7233, 0.5, 0.7233, 0.5, 0.75, 0.5, 0.25, 0.75, 0.2767, 0.75, 0.2767, 0.75, 0.25, 0.75, 0.25, 0.75, 0.2767, 0.75, 0.2767, 0.75, 0.25, 0.75, 0.75, 0.75, 0.7233, 0.75, 0.7233, 0.75, 0.75, 0.75, 0.25, 0.75, 0.2767, 0.75, 0.2767, 0.75, 0.25, 0.75, 0.25, 0.75, 0.2767, 0.75, 0.2767, 0.75, 0.25, 0.75, 0.25, 0.75, 0.2767, 0.75, 0.2767, 0.75, 0.25, 0.75, 0.25, 0.75, 0.2767, 0.75, 0.2767, 0.75, 0.25, 0.75, 0.75, 0.5, 0.7233, 0.5, 0.7233, 0.5, 0.75, 0.5, 0.75, 0.5, 0.7233, 0.5, 0.7233, 0.5, 0.75, 0.5, 0.5465, 0.4375, 0.5465, 0.4017, 0.5465, 0.4017, 0.5465, 0.4375, 0.4671, 0.375, 0.5465, 0.375, 0.5465, 0.4017, 0.4671, 0.4017, 0.4671, 0.375, 0.4671, 0.4017, 0.4671, 0.4017, 0.4671, 0.375, 0.375, 0.8125, 0.4369, 0.8125, 0.4369, 0.8483, 0.375, 0.8483, 0.4369, 0.875, 0.4369, 0.8483, 0.4369, 0.8483, 0.4369, 0.875, 0.6875, 0.75, 0.7233, 0.75, 0.7233, 0.75, 0.6875, 0.75, 0.6875, 0.75, 0.7233, 0.75, 0.7233, 0.75, 0.6875, 0.75, 0.6875, 0.75, 0.7233, 0.75, 0.7233, 0.75, 0.6875, 0.75, 0.3125, 0.5, 0.2767, 0.5, 0.2767, 0.5, 0.3125, 0.5, 0.75, 0.5, 0.7233, 0.5, 0.7233, 0.5, 0.75, 0.5, 0.3125, 0.5, 0.2767, 0.5, 0.2767, 0.5, 0.3125, 0.5, 0.3125, 0.5, 0.2767, 0.5, 0.2767, 0.5, 0.3125, 0.5, 0.6875, 0.75, 0.7233, 0.75, 0.7233, 0.75, 0.6875, 0.75, 0.5465, 0.8125, 0.625, 0.8125, 0.625, 0.8483, 0.5465, 0.8483, 0.6875, 0.75, 0.7233, 0.75, 0.7233, 0.75, 0.6875, 0.75, 0.6875, 0.75, 0.7233, 0.75, 0.7233, 0.75, 0.6875, 0.75, 0.75, 0.75, 0.7233, 0.75, 0.7233, 0.75, 0.75, 0.75, 0.6875, 0.5, 0.7233, 0.5, 0.7233, 0.75, 0.6875, 0.75, 0.5465, 0.75, 0.5465, 0.75, 0.5465, 0.75, 0.5465, 0.75, 0.625, 0.75, 0.625, 0.75, 0.625, 0.75, 0.625, 0.75, 0.5465, 0.75, 0.625, 0.75, 0.625, 0.75, 0.5465, 0.75, 0.5465, 0.75, 0.5465, 0.75, 0.5465, 0.75, 0.5465, 0.75, 0.625, 0.75, 0.5465, 0.75, 0.5465, 0.75, 0.625, 0.75, 0.625, 0.75, 0.625, 0.75, 0.625, 0.75, 0.625, 0.75, 0.5465, 0.75, 0.625, 0.75, 0.625, 0.75, 0.5465, 0.75, 0.625, 0.75, 0.5465, 0.75, 0.5465, 0.75, 0.625, 0.75])
me_cube.materials.append(mat_material_002)
me_cube.materials.append(mat_material_003)
me_cube.materials.append(mat_material_004)
me_cube.materials.append(None)
me_cube.materials.append(mat_material_006)
me_cube.materials.append(mat_material_007)
me_cube.use_mirror_vertex_groups = False
me_cube.update()

# ---- objects
ob_cube = bpy.data.objects.new('Cube', me_cube)
ob_sun = bpy.data.objects.new('Sun', light_sun)

# ---- transforms, parenting, visibility, modifiers, constraints
ob_cube.location = (0.0, 0.0, -0.5287)
ob_cube.lock_rotations_4d = False
ob_cube.empty_display_type = 'ARROWS'
ob_cube.lineart.crease_threshold = 0.0
_m = ob_cube.modifiers.new('Mirror', 'MIRROR')
_m.use_clip = True
ob_sun.location = (0.0, 0.0, 5.309)

# ---- collection membership
col_collection.objects.link(ob_cube)
col_collection.objects.link(ob_sun)

# ---- scene / render settings (as saved in the file)
scene.frame_start = 1; scene.frame_end = 250; scene.frame_set(51)
scene.render.engine = 'BLENDER_EEVEE_NEXT'
scene.eevee.fast_gi_method = 'AMBIENT_OCCLUSION_ONLY'
scene.eevee.fast_gi_distance = 0.4
scene.eevee.use_raytracing = True
bpy.context.view_layer.update()

# ---- added for rendering (the .blend has no active camera): camera
cam_auto = bpy.data.cameras.new('AutoCamera')
cam_auto.lens = 50.0
cam_auto.sensor_width = 36.0
cam_auto.clip_end = 1000.0
ob_auto_camera = bpy.data.objects.new('AutoCamera', cam_auto)
scene.collection.objects.link(ob_auto_camera)
ob_auto_camera.location = (4.69553, -5.60218, 3.32997)
ob_auto_camera.rotation_euler = (1.09748, -7.21219e-08, 0.694738)
scene.camera = ob_auto_camera
bpy.context.view_layer.update()
